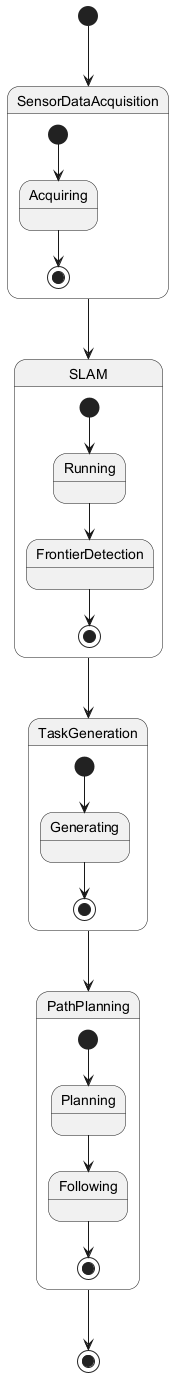

The diagram above was rendered by PlantUML. Its source (embedded in the PNG):
@startuml
[*] --> SensorDataAcquisition

state SensorDataAcquisition {
  [*] --> Acquiring
  Acquiring --> [*]
}

SensorDataAcquisition --> SLAM

state SLAM {
  [*] --> Running
  Running --> FrontierDetection
  FrontierDetection --> [*]
}

SLAM --> TaskGeneration

state TaskGeneration {
  [*] --> Generating
  Generating --> [*]
}

TaskGeneration --> PathPlanning

state PathPlanning {
  [*] --> Planning
  Planning --> Following
  Following --> [*]
}

PathPlanning --> [*]
@enduml